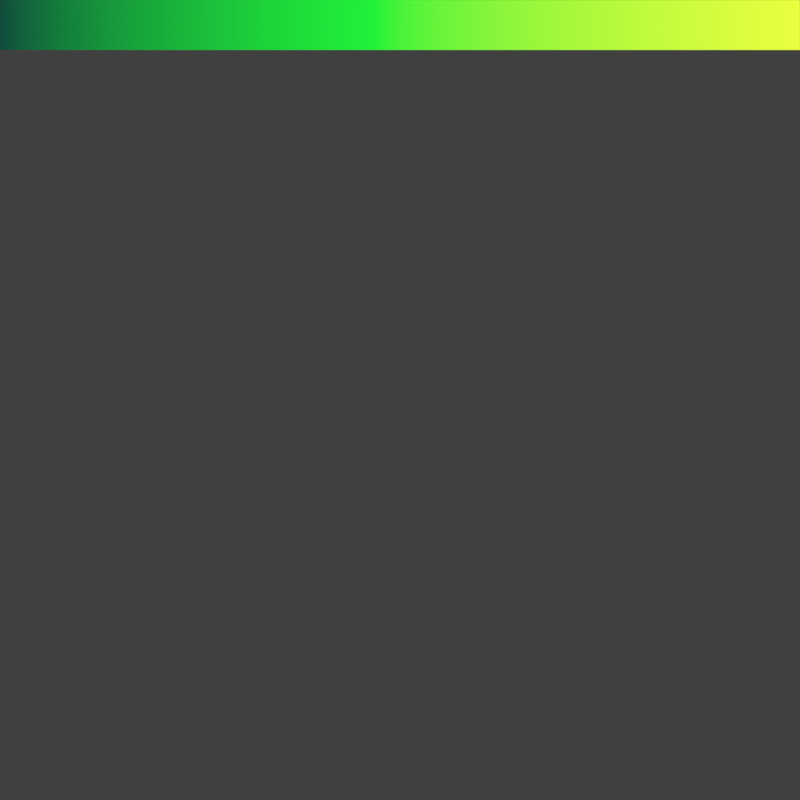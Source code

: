 # Source: gnesda128.blend  (saved by Blender 4.5.90; exported with 4.5.12 LTS)
import bpy
from mathutils import Matrix  # noqa: F401  (used for matrix-valued properties, if any)

bpy.ops.wm.read_factory_settings(use_empty=True)
scene = bpy.context.scene
scene.name = 'Scene'

# ---- collections
col_collection = bpy.data.collections.new('Collection'); scene.collection.children.link(col_collection)

# ---- materials (node trees are filled in below, after node groups)
mat_material = bpy.data.materials.new('Material')
mat_material.alpha_threshold = 0.0
mat_material.roughness = 0.5
mat_material.line_color = (0.0, 0.0, 0.0, 1.0)

# ---- material node trees
mat_material.use_nodes = True; mat_material.node_tree.nodes.clear()
_N = mat_material.node_tree.nodes; _L = mat_material.node_tree.links
n0 = _N.new('ShaderNodeOutputMaterial'); n0.name = 'Material Output'; n0.location = (200, 100)
n1 = _N.new('ShaderNodeAttribute'); n1.name = 'Attribute'; n1.location = (-400, 100)
n1.attribute_name = 'Color'
_L.new(n1.outputs[0], n0.inputs[0])
n0.is_active_output = True

# ---- world
world_world = bpy.data.worlds.new('World'); scene.world = world_world
world_world.use_nodes = True; world_world.node_tree.nodes.clear()
_N = world_world.node_tree.nodes; _L = world_world.node_tree.links
n0 = _N.new('ShaderNodeOutputWorld'); n0.name = 'World Output'; n0.location = (200, 100)
n1 = _N.new('ShaderNodeBackground'); n1.name = 'Background'; n1.location = (-200, 100)
n1.inputs[0].default_value = (0.05088, 0.05088, 0.05088, 1.0)
_L.new(n1.outputs[0], n0.inputs[0])
n0.is_active_output = True
world_world.color = (0.05088, 0.05088, 0.05088)
world_world.sun_shadow_jitter_overblur = 0.0

# ---- cameras
cam_camera_001 = bpy.data.cameras.new('Camera.001')
cam_camera_001.type = 'ORTHO'
cam_camera_001.ortho_scale = 2.0

# ---- meshes
me_plane = bpy.data.meshes.new('Plane')
me_plane.from_pydata([(-1.0, 0.875, 0.0), (1.0, 0.875, 0.0), (-1.0, 1.0, 0.0), (1.0, 1.0, 0.0), (-0.0625, 0.875, 0.0), (-0.0625, 1.0, 0.0)], [], [(4, 1, 3, 5), (0, 4, 5, 2)])
_uv = me_plane.uv_layers.new(name='UVMap')
_uv.uv.foreach_set('vector', [0.5, 0.0, 1.0, 0.0, 1.0, 1.0, 0.5, 1.0, 0.0, 0.0, 0.5, 0.0, 0.5, 1.0, 0.0, 1.0])
_ca = me_plane.color_attributes.new('Color', 'BYTE_COLOR', 'CORNER')
_ca.data.foreach_set('color', [0.01521, 0.8879, 0.04092, 1.0, 0.8228, 1.0, 0.04971, 1.0, 0.8228, 1.0, 0.04971, 1.0, 0.01521, 0.8879, 0.04092, 1.0, 0.005182, 0.06848, 0.04519, 1.0, 0.01521, 0.8879, 0.04092, 1.0, 0.01521, 0.8879, 0.04092, 1.0, 0.005182, 0.06848, 0.04519, 1.0])
me_plane.materials.append(mat_material)
me_plane.update()

# ---- objects
ob_plane = bpy.data.objects.new('Plane', me_plane)
ob_camera = bpy.data.objects.new('Camera', cam_camera_001)

# ---- transforms, parenting, visibility, modifiers, constraints
ob_plane.location = (0.0, 0.0, 0.0)
ob_camera.location = (0.0, 0.0, 7.0)

# ---- collection membership
col_collection.objects.link(ob_plane)
col_collection.objects.link(ob_camera)

# ---- scene / render settings (as saved in the file)
scene.camera = ob_camera
scene.frame_start = 1; scene.frame_end = 250; scene.frame_set(1)
scene.render.engine = 'BLENDER_EEVEE_NEXT'
scene.render.resolution_x = 16
scene.render.resolution_y = 16
scene.eevee.taa_samples = 0
scene.eevee.taa_render_samples = 1
scene.eevee.use_taa_reprojection = False
scene.eevee.use_shadows = False
scene.view_settings.view_transform = 'Standard'
bpy.context.view_layer.update()

# ---- added for rendering (the .blend has no usable light): sun
light_auto_sun = bpy.data.lights.new('AutoSun', 'SUN')
light_auto_sun.energy = 3.0
light_auto_sun.angle = 0.0523599
ob_auto_sun = bpy.data.objects.new('AutoSun', light_auto_sun)
scene.collection.objects.link(ob_auto_sun)
ob_auto_sun.rotation_euler = (0.872665, 0.174533, 0.523599)
bpy.context.view_layer.update()
